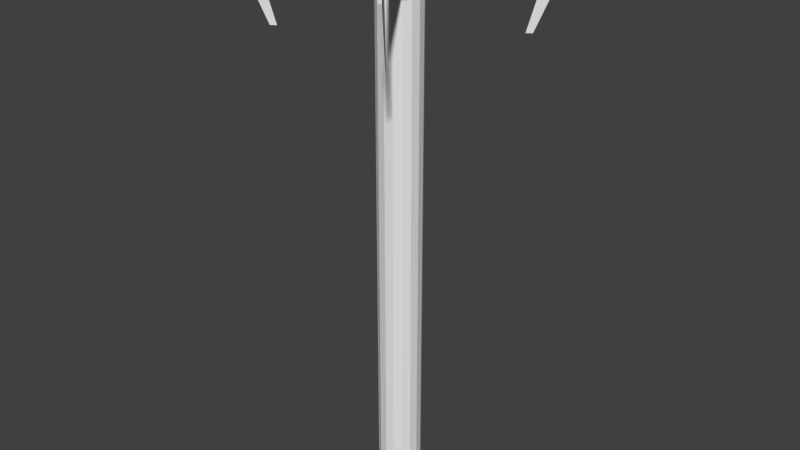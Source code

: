 # Source: grappling_hook.blend  (saved by Blender 2.72.0; exported with 4.5.12 LTS)
import bpy
from mathutils import Matrix  # noqa: F401  (used for matrix-valued properties, if any)

bpy.ops.wm.read_factory_settings(use_empty=True)
scene = bpy.context.scene
scene.name = 'Scene'

# ---- collections
col_collection_1 = bpy.data.collections.new('Collection 1'); scene.collection.children.link(col_collection_1)

# ---- world
world_world = bpy.data.worlds.new('World'); scene.world = world_world
world_world.color = (0.05088, 0.05088, 0.05088)
world_world.use_sun_shadow = False
world_world.sun_shadow_jitter_overblur = 0.0
world_world.cycles.sampling_method = 'MANUAL'
world_world.cycles.sample_map_resolution = 256

# ---- meshes
me_cylinder_002 = bpy.data.meshes.new('Cylinder.002')
me_cylinder_002.from_pydata([(-0.2619, 1.481e-07, -3.91), (-0.2619, 2.443e-07, 2.022), (-0.242, 0.1002, -3.91), (-0.242, 0.1002, 2.022), (-0.1852, 0.1852, -3.91), (-0.1852, 0.1852, 2.022), (-0.1002, 0.242, -3.91), (-0.1002, 0.242, 2.022), (-1.632e-08, 0.2619, -3.91), (4.316e-07, 0.2619, 2.022), (0.1002, 0.242, -3.91), (0.1002, 0.242, 2.022), (0.1852, 0.1852, -3.91), (0.1852, 0.1852, 2.022), (0.242, 0.1002, -3.91), (0.242, 0.1002, 2.022), (0.2619, 1.877e-07, -3.91), (0.2619, 2.838e-07, 2.022), (0.242, -0.1002, -3.91), (0.242, -0.1002, 2.022), (0.1852, -0.1852, -3.91), (0.1852, -0.1852, 2.022), (0.1002, -0.242, -3.91), (0.1002, -0.242, 2.022), (-3.089e-08, -0.2619, -3.91), (4.17e-07, -0.2619, 2.022), (-0.1002, -0.242, -3.91), (-0.1002, -0.242, 2.022), (-0.1852, -0.1852, -3.91), (-0.1852, -0.1852, 2.022), (-0.242, -0.1002, -3.91), (-0.242, -0.1002, 2.022), (-0.3717, -1.014e-07, 2.257), (-0.3434, 0.1422, 2.257), (-0.2628, 0.2628, 2.257), (-0.1422, 0.3434, 2.257), (4.553e-07, 0.3717, 2.257), (0.1422, 0.3434, 2.257), (0.2628, 0.2628, 2.257), (0.3434, 0.1422, 2.257), (0.3717, -4.532e-08, 2.257), (0.3434, -0.1422, 2.257), (0.2628, -0.2628, 2.257), (0.1422, -0.3434, 2.257), (4.347e-07, -0.3717, 2.257), (-0.1422, -0.3434, 2.257), (-0.2628, -0.2628, 2.257), (-0.3434, -0.1422, 2.257), (-0.3717, -7.655e-08, 2.587), (-0.3434, 0.1422, 2.587), (-0.2628, 0.2628, 2.587), (-0.1422, 0.3434, 2.587), (4.802e-07, 0.3717, 2.587), (0.1422, 0.3434, 2.587), (0.2628, 0.2628, 2.587), (0.3434, 0.1422, 2.587), (0.3717, -2.043e-08, 2.587), (0.3434, -0.1422, 2.587), (0.2628, -0.2628, 2.587), (0.1422, -0.3434, 2.587), (4.596e-07, -0.3717, 2.587), (-0.1422, -0.3434, 2.587), (-0.2628, -0.2628, 2.587), (-0.3434, -0.1422, 2.587), (-0.3717, -7.655e-08, 2.587), (-0.3434, 0.1422, 2.587), (-0.2628, 0.2628, 2.587), (-0.1422, 0.3434, 2.587), (4.802e-07, 0.3717, 2.587), (0.1422, 0.3434, 2.587), (0.2628, 0.2628, 2.587), (0.3434, 0.1422, 2.587), (0.3717, -2.043e-08, 2.587), (0.3434, -0.1422, 2.587), (0.2628, -0.2628, 2.587), (0.1422, -0.3434, 2.587), (4.596e-07, -0.3717, 2.587), (-0.1422, -0.3434, 2.587), (-0.2628, -0.2628, 2.587), (-0.3434, -0.1422, 2.587), (-0.2648, -3.02e-07, 2.681), (-0.2446, 0.1013, 2.681), (-0.1872, 0.1872, 2.681), (-0.1013, 0.2446, 2.681), (4.84e-07, 0.2648, 2.681), (0.1013, 0.2446, 2.681), (0.1872, 0.1872, 2.681), (0.2446, 0.1013, 2.681), (0.2648, -2.62e-07, 2.681), (0.2446, -0.1013, 2.681), (0.1872, -0.1872, 2.681), (0.1013, -0.2446, 2.681), (4.693e-07, -0.2648, 2.681), (-0.1013, -0.2446, 2.681), (-0.1872, -0.1872, 2.681), (-0.2446, -0.1013, 2.681), (-0.2628, 0.2628, 2.257), (-0.1422, 0.3434, 2.257), (0.2628, 0.2628, 2.257), (0.3434, 0.1422, 2.257), (0.2628, -0.2628, 2.257), (0.1422, -0.3434, 2.257), (-0.2628, -0.2628, 2.257), (-0.3434, -0.1422, 2.257), (-0.2628, 0.2628, 2.587), (-0.1422, 0.3434, 2.587), (0.2628, 0.2628, 2.587), (0.3434, 0.1422, 2.587), (0.2628, -0.2628, 2.587), (0.1422, -0.3434, 2.587), (-0.2628, -0.2628, 2.587), (-0.3434, -0.1422, 2.587), (-0.2628, 0.2628, 2.257), (-0.1422, 0.3434, 2.257), (0.2628, 0.2628, 2.257), (0.3434, 0.1422, 2.257), (0.2628, -0.2628, 2.257), (0.1422, -0.3434, 2.257), (-0.2628, -0.2628, 2.257), (-0.3434, -0.1422, 2.257), (-0.2628, 0.2628, 2.587), (-0.1422, 0.3434, 2.587), (0.2628, 0.2628, 2.587), (0.3434, 0.1422, 2.587), (0.2628, -0.2628, 2.587), (0.1422, -0.3434, 2.587), (-0.2628, -0.2628, 2.587), (-0.3434, -0.1422, 2.587), (-0.2628, 0.2628, 2.257), (-0.1422, 0.3434, 2.257), (0.2628, 0.2628, 2.257), (0.3434, 0.1422, 2.257), (0.2628, -0.2628, 2.257), (0.1422, -0.3434, 2.257), (-0.2628, -0.2628, 2.257), (-0.3434, -0.1422, 2.257), (-0.2628, 0.2628, 2.587), (-0.1422, 0.3434, 2.587), (0.2628, 0.2628, 2.587), (0.3434, 0.1422, 2.587), (0.2628, -0.2628, 2.587), (0.1422, -0.3434, 2.587), (-0.2628, -0.2628, 2.587), (-0.3434, -0.1422, 2.587), (-1.243, -0.8086, 2.381), (-1.223, -0.8388, 2.381), (-1.223, -0.8388, 2.463), (-1.243, -0.8086, 2.463), (0.8086, -1.243, 2.381), (0.8388, -1.223, 2.381), (0.8388, -1.223, 2.463), (0.8086, -1.243, 2.463), (1.243, 0.8086, 2.381), (1.223, 0.8388, 2.381), (1.223, 0.8388, 2.463), (1.243, 0.8086, 2.463), (-0.8086, 1.243, 2.381), (-0.8388, 1.223, 2.381), (-0.8388, 1.223, 2.463), (-0.8086, 1.243, 2.463), (-1.243, -0.8086, 2.381), (-1.223, -0.8388, 2.381), (-1.223, -0.8388, 2.463), (-1.243, -0.8086, 2.463), (0.8086, -1.243, 2.381), (0.8388, -1.223, 2.381), (0.8388, -1.223, 2.463), (0.8086, -1.243, 2.463), (1.243, 0.8086, 2.381), (1.223, 0.8388, 2.381), (1.223, 0.8388, 2.463), (1.243, 0.8086, 2.463), (-0.8086, 1.243, 2.381), (-0.8388, 1.223, 2.381), (-0.8388, 1.223, 2.463), (-0.8086, 1.243, 2.463), (-1.243, -0.8086, 2.381), (-1.223, -0.8388, 2.381), (-1.223, -0.8388, 2.463), (-1.243, -0.8086, 2.463), (0.8086, -1.243, 2.381), (0.8388, -1.223, 2.381), (0.8388, -1.223, 2.463), (0.8086, -1.243, 2.463), (1.243, 0.8086, 2.381), (1.223, 0.8388, 2.381), (1.223, 0.8388, 2.463), (1.243, 0.8086, 2.463), (-0.8086, 1.243, 2.381), (-0.8388, 1.223, 2.381), (-0.8388, 1.223, 2.463), (-0.8086, 1.243, 2.463), (-1.243, -0.8086, 2.381), (-1.223, -0.8388, 2.381), (-1.223, -0.8388, 2.463), (-1.243, -0.8086, 2.463), (0.8086, -1.243, 2.381), (0.8388, -1.223, 2.381), (0.8388, -1.223, 2.463), (0.8086, -1.243, 2.463), (1.243, 0.8086, 2.381), (1.223, 0.8388, 2.381), (1.223, 0.8388, 2.463), (1.243, 0.8086, 2.463), (-0.8086, 1.243, 2.381), (-0.8388, 1.223, 2.381), (-0.8388, 1.223, 2.463), (-0.8086, 1.243, 2.463), (-1.243, -0.8086, 2.381), (-1.223, -0.8388, 2.381), (-1.223, -0.8388, 2.463), (-1.243, -0.8086, 2.463), (0.8086, -1.243, 2.381), (0.8388, -1.223, 2.381), (0.8388, -1.223, 2.463), (0.8086, -1.243, 2.463), (1.243, 0.8086, 2.381), (1.223, 0.8388, 2.381), (1.223, 0.8388, 2.463), (1.243, 0.8086, 2.463), (-0.8086, 1.243, 2.381), (-0.8388, 1.223, 2.381), (-0.8388, 1.223, 2.463), (-0.8086, 1.243, 2.463), (-1.392, -0.9084, 2.381), (-1.372, -0.9385, 2.381), (-1.372, -0.9385, 2.463), (-1.392, -0.9084, 2.463), (0.9084, -1.392, 2.381), (0.9385, -1.372, 2.381), (0.9385, -1.372, 2.463), (0.9084, -1.392, 2.463), (1.392, 0.9084, 2.381), (1.372, 0.9385, 2.381), (1.372, 0.9385, 2.463), (1.392, 0.9084, 2.463), (-0.9084, 1.392, 2.381), (-0.9385, 1.372, 2.381), (-0.9385, 1.372, 2.463), (-0.9084, 1.392, 2.463), (-1.064, -0.7202, 1.652), (-1.127, -0.7622, 1.652), (-1.135, -0.7495, 1.652), (-1.073, -0.7076, 1.652), (0.7202, -1.064, 1.652), (0.7622, -1.127, 1.652), (0.7495, -1.135, 1.652), (0.7076, -1.073, 1.652), (1.064, 0.7202, 1.652), (1.127, 0.7622, 1.652), (1.135, 0.7495, 1.652), (1.073, 0.7076, 1.652), (-0.7202, 1.064, 1.652), (-0.7622, 1.127, 1.652), (-0.7495, 1.135, 1.652), (-0.7076, 1.073, 1.652)], [], [(0, 1, 3, 2), (2, 3, 5, 4), (4, 5, 7, 6), (6, 7, 9, 8), (8, 9, 11, 10), (10, 11, 13, 12), (12, 13, 15, 14), (14, 15, 17, 16), (16, 17, 19, 18), (18, 19, 21, 20), (20, 21, 23, 22), (22, 23, 25, 24), (24, 25, 27, 26), (26, 27, 29, 28), (15, 13, 38, 39), (30, 31, 1, 0), (28, 29, 31, 30), (0, 2, 4, 6, 8, 10, 12, 14, 16, 18, 20, 22, 24, 26, 28, 30), (38, 37, 53, 54), (21, 19, 41, 42), (5, 3, 33, 34), (27, 25, 44, 45), (11, 9, 36, 37), (1, 31, 47, 32), (3, 1, 32, 33), (17, 15, 39, 40), (23, 21, 42, 43), (7, 5, 34, 35), (29, 27, 45, 46), (13, 11, 37, 38), (19, 17, 40, 41), (25, 23, 43, 44), (9, 7, 35, 36), (31, 29, 46, 47), (55, 54, 70, 71), (36, 35, 51, 52), (50, 51, 105, 104), (34, 33, 49, 50), (45, 44, 60, 61), (59, 43, 101, 109), (41, 40, 56, 57), (47, 46, 102, 103), (37, 36, 52, 53), (32, 47, 63, 48), (54, 55, 107, 106), (46, 45, 61, 62), (33, 32, 48, 49), (44, 43, 59, 60), (42, 41, 57, 58), (40, 39, 55, 56), (72, 71, 87, 88), (53, 52, 68, 69), (48, 63, 79, 64), (51, 50, 66, 67), (62, 61, 77, 78), (49, 48, 64, 65), (60, 59, 75, 76), (58, 57, 73, 74), (56, 55, 71, 72), (54, 53, 69, 70), (52, 51, 67, 68), (63, 62, 78, 79), (50, 49, 65, 66), (61, 60, 76, 77), (59, 58, 74, 75), (57, 56, 72, 73), (81, 80, 95, 94, 93, 92, 91, 90, 89, 88, 87, 86, 85, 84, 83, 82), (70, 69, 85, 86), (68, 67, 83, 84), (79, 78, 94, 95), (66, 65, 81, 82), (77, 76, 92, 93), (75, 74, 90, 91), (73, 72, 88, 89), (71, 70, 86, 87), (69, 68, 84, 85), (64, 79, 95, 80), (67, 66, 82, 83), (78, 77, 93, 94), (65, 64, 80, 81), (76, 75, 91, 92), (74, 73, 89, 90), (103, 102, 118, 119), (106, 107, 123, 122), (110, 111, 127, 126), (105, 97, 113, 121), (43, 42, 100, 101), (34, 50, 104, 96), (63, 47, 103, 111), (39, 38, 98, 99), (38, 54, 106, 98), (42, 58, 108, 100), (35, 34, 96, 97), (62, 63, 111, 110), (58, 59, 109, 108), (46, 62, 110, 102), (51, 35, 97, 105), (55, 39, 99, 107), (120, 121, 137, 136), (124, 125, 141, 140), (114, 122, 138, 130), (127, 119, 135, 143), (100, 108, 124, 116), (99, 98, 114, 115), (96, 104, 120, 112), (111, 103, 119, 127), (98, 106, 122, 114), (108, 109, 125, 124), (104, 105, 121, 120), (107, 99, 115, 123), (101, 100, 116, 117), (109, 101, 117, 125), (97, 96, 112, 113), (102, 110, 126, 118), (123, 115, 131, 139), (117, 116, 132, 133), (125, 117, 133, 141), (113, 112, 128, 129), (118, 126, 142, 134), (121, 113, 129, 137), (126, 127, 143, 142), (122, 123, 139, 138), (119, 118, 134, 135), (116, 124, 140, 132), (115, 114, 130, 131), (112, 120, 136, 128), (155, 152, 168, 171), (134, 145, 144, 135), (142, 146, 145, 134), (143, 147, 146, 142), (135, 144, 147, 143), (148, 149, 165, 164), (132, 149, 148, 133), (140, 150, 149, 132), (141, 151, 150, 140), (133, 148, 151, 141), (150, 151, 167, 166), (130, 153, 152, 131), (138, 154, 153, 130), (139, 155, 154, 138), (131, 152, 155, 139), (145, 146, 162, 161), (128, 157, 156, 129), (136, 158, 157, 128), (137, 159, 158, 136), (129, 156, 159, 137), (171, 168, 184, 187), (160, 161, 177, 176), (173, 174, 190, 189), (162, 163, 179, 178), (153, 154, 170, 169), (158, 159, 175, 174), (146, 147, 163, 162), (156, 157, 173, 172), (144, 145, 161, 160), (151, 148, 164, 167), (149, 150, 166, 165), (154, 155, 171, 170), (152, 153, 169, 168), (159, 156, 172, 175), (147, 144, 160, 163), (157, 158, 174, 173), (188, 189, 205, 204), (177, 178, 194, 193), (190, 191, 207, 206), (179, 176, 192, 195), (169, 170, 186, 185), (167, 164, 180, 183), (165, 166, 182, 181), (163, 160, 176, 179), (174, 175, 191, 190), (161, 162, 178, 177), (172, 173, 189, 188), (170, 171, 187, 186), (168, 169, 185, 184), (166, 167, 183, 182), (164, 165, 181, 180), (175, 172, 188, 191), (205, 206, 222, 221), (194, 195, 211, 210), (207, 204, 220, 223), (196, 197, 213, 212), (186, 187, 203, 202), (184, 185, 201, 200), (182, 183, 199, 198), (180, 181, 197, 196), (191, 188, 204, 207), (178, 179, 195, 194), (189, 190, 206, 205), (176, 177, 193, 192), (187, 184, 200, 203), (185, 186, 202, 201), (183, 180, 196, 199), (181, 182, 198, 197), (208, 243, 242, 224), (224, 242, 241, 225), (225, 241, 240, 209), (240, 241, 242, 243), (192, 193, 209, 208), (203, 200, 216, 219), (201, 202, 218, 217), (199, 196, 212, 215), (197, 198, 214, 213), (195, 192, 208, 211), (206, 207, 223, 222), (193, 194, 210, 209), (204, 205, 221, 220), (202, 203, 219, 218), (200, 201, 217, 216), (198, 199, 215, 214), (224, 225, 226, 227), (210, 226, 225, 209), (211, 227, 226, 210), (208, 224, 227, 211), (228, 229, 230, 231), (214, 230, 229, 213), (215, 231, 230, 214), (212, 228, 231, 215), (232, 233, 234, 235), (218, 234, 233, 217), (219, 235, 234, 218), (216, 232, 235, 219), (236, 237, 238, 239), (222, 238, 237, 221), (223, 239, 238, 222), (220, 236, 239, 223), (209, 240, 243, 208), (244, 245, 246, 247), (229, 245, 244, 213), (228, 246, 245, 229), (212, 247, 246, 228), (213, 244, 247, 212), (248, 249, 250, 251), (233, 249, 248, 217), (232, 250, 249, 233), (216, 251, 250, 232), (217, 248, 251, 216), (252, 253, 254, 255), (237, 253, 252, 221), (236, 254, 253, 237), (220, 255, 254, 236), (221, 252, 255, 220)])
me_cylinder_002.use_remesh_preserve_volume = False
me_cylinder_002.use_remesh_preserve_attributes = False
me_cylinder_002.use_mirror_vertex_groups = False
me_cylinder_002.update()

# ---- objects
ob_cylinder = bpy.data.objects.new('Cylinder', me_cylinder_002)

# ---- transforms, parenting, visibility, modifiers, constraints
ob_cylinder.location = (3.893, -0.1312, 1.644)
ob_cylinder.lineart.crease_threshold = 0.0

# ---- collection membership
col_collection_1.objects.link(ob_cylinder)

# ---- scene / render settings (as saved in the file)
scene.frame_start = 1; scene.frame_end = 250; scene.frame_set(1)
scene.render.engine = 'BLENDER_EEVEE_NEXT'
scene.render.resolution_percentage = 50
scene.render.dither_intensity = 0.0
scene.cycles.use_denoising = False
scene.cycles.samples = 10
scene.cycles.sampling_pattern = 'TABULATED_SOBOL'
scene.cycles.light_sampling_threshold = 0.0
scene.cycles.use_adaptive_sampling = False
scene.cycles.use_light_tree = False
scene.cycles.blur_glossy = 0.0
scene.cycles.volume_bounces = 1
scene.cycles.pixel_filter_type = 'GAUSSIAN'
scene.cycles.sample_clamp_indirect = 0.0
scene.view_settings.view_transform = 'Standard'
bpy.context.view_layer.update()

# ---- added for rendering (the .blend has no active camera and no usable light): camera, sun
cam_auto = bpy.data.cameras.new('AutoCamera')
cam_auto.lens = 50.0
cam_auto.sensor_width = 36.0
cam_auto.clip_end = 1000.0
ob_auto_camera = bpy.data.objects.new('AutoCamera', cam_auto)
scene.collection.objects.link(ob_auto_camera)
ob_auto_camera.location = (10.997, -8.65576, 6.71207)
ob_auto_camera.rotation_euler = (1.09748, -7.21219e-08, 0.694738)
scene.camera = ob_auto_camera
light_auto_sun = bpy.data.lights.new('AutoSun', 'SUN')
light_auto_sun.energy = 3.0
light_auto_sun.angle = 0.0523599
ob_auto_sun = bpy.data.objects.new('AutoSun', light_auto_sun)
scene.collection.objects.link(ob_auto_sun)
ob_auto_sun.rotation_euler = (0.872665, 0.174533, 0.523599)
bpy.context.view_layer.update()
